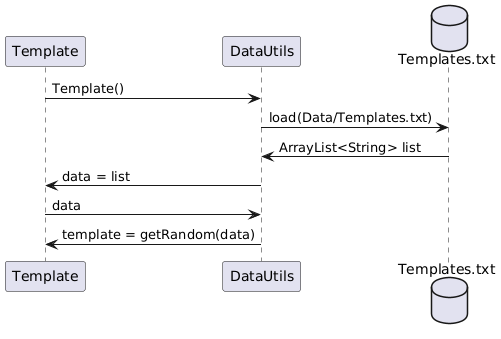

The diagram above was rendered by PlantUML. Its source (embedded in the PNG):
@startuml
participant "Template" as t
participant "DataUtils" as du
database "Templates.txt" as tt

t -> du : Template()
du -> tt : load(Data/Templates.txt)
du <- tt : ArrayList<String> list
t <- du : data = list
t -> du : data
t <- du : template = getRandom(data)
@enduml